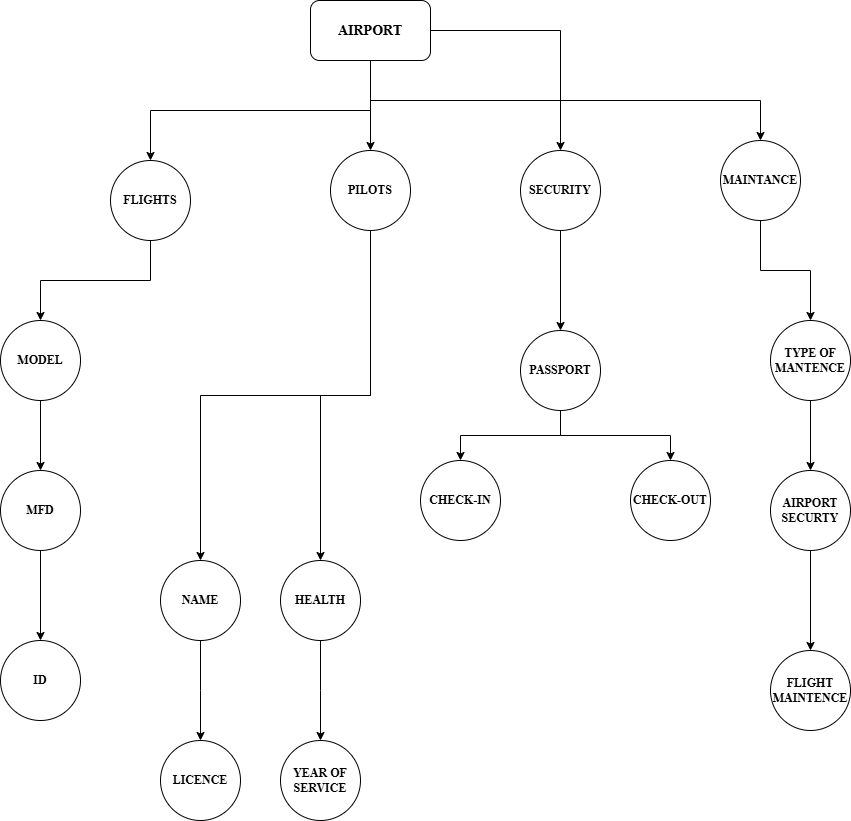

The diagram above was exported from draw.io. Its source (the exported page's mxGraphModel, read from the mxfile embedded in the PNG):
<mxGraphModel dx="1525" dy="721" grid="1" gridSize="10" guides="1" tooltips="1" connect="1" arrows="1" fold="1" page="1" pageScale="1" pageWidth="850" pageHeight="1100" math="0" shadow="0">
  <root>
    <mxCell id="0" />
    <mxCell id="1" parent="0" />
    <mxCell id="ZixzBMUqf9H4qypQh8oG-6" value="" style="edgeStyle=orthogonalEdgeStyle;rounded=0;orthogonalLoop=1;jettySize=auto;html=1;" edge="1" parent="1" source="ZixzBMUqf9H4qypQh8oG-1" target="ZixzBMUqf9H4qypQh8oG-5">
      <mxGeometry relative="1" as="geometry" />
    </mxCell>
    <mxCell id="ZixzBMUqf9H4qypQh8oG-12" style="edgeStyle=orthogonalEdgeStyle;rounded=0;orthogonalLoop=1;jettySize=auto;html=1;exitX=0.5;exitY=1;exitDx=0;exitDy=0;entryX=0.5;entryY=0;entryDx=0;entryDy=0;" edge="1" parent="1" source="ZixzBMUqf9H4qypQh8oG-1" target="ZixzBMUqf9H4qypQh8oG-10">
      <mxGeometry relative="1" as="geometry" />
    </mxCell>
    <mxCell id="ZixzBMUqf9H4qypQh8oG-14" style="edgeStyle=orthogonalEdgeStyle;rounded=0;orthogonalLoop=1;jettySize=auto;html=1;exitX=0.5;exitY=1;exitDx=0;exitDy=0;entryX=0.5;entryY=0;entryDx=0;entryDy=0;" edge="1" parent="1" source="ZixzBMUqf9H4qypQh8oG-1" target="ZixzBMUqf9H4qypQh8oG-9">
      <mxGeometry relative="1" as="geometry" />
    </mxCell>
    <mxCell id="ZixzBMUqf9H4qypQh8oG-51" style="edgeStyle=orthogonalEdgeStyle;rounded=0;orthogonalLoop=1;jettySize=auto;html=1;exitX=0.5;exitY=1;exitDx=0;exitDy=0;" edge="1" parent="1" source="ZixzBMUqf9H4qypQh8oG-1">
      <mxGeometry relative="1" as="geometry">
        <mxPoint x="180" y="150" as="targetPoint" />
      </mxGeometry>
    </mxCell>
    <mxCell id="ZixzBMUqf9H4qypQh8oG-1" value="&lt;h3&gt;&lt;font face=&quot;Times New Roman&quot;&gt;AIRPORT&lt;/font&gt;&lt;/h3&gt;" style="rounded=1;whiteSpace=wrap;html=1;align=center;" vertex="1" parent="1">
      <mxGeometry x="120" width="120" height="60" as="geometry" />
    </mxCell>
    <mxCell id="ZixzBMUqf9H4qypQh8oG-53" style="edgeStyle=orthogonalEdgeStyle;rounded=0;orthogonalLoop=1;jettySize=auto;html=1;exitX=1;exitY=0.5;exitDx=0;exitDy=0;entryX=0.5;entryY=0;entryDx=0;entryDy=0;" edge="1" parent="1" source="ZixzBMUqf9H4qypQh8oG-5" target="ZixzBMUqf9H4qypQh8oG-25">
      <mxGeometry relative="1" as="geometry" />
    </mxCell>
    <mxCell id="ZixzBMUqf9H4qypQh8oG-5" value="&lt;b&gt;&lt;font face=&quot;Times New Roman&quot;&gt;SECURITY&lt;/font&gt;&lt;/b&gt;" style="ellipse;whiteSpace=wrap;html=1;rounded=1;direction=south;" vertex="1" parent="1">
      <mxGeometry x="330" y="150" width="80" height="80" as="geometry" />
    </mxCell>
    <mxCell id="ZixzBMUqf9H4qypQh8oG-34" style="edgeStyle=orthogonalEdgeStyle;rounded=0;orthogonalLoop=1;jettySize=auto;html=1;entryX=0.5;entryY=0;entryDx=0;entryDy=0;" edge="1" parent="1" source="ZixzBMUqf9H4qypQh8oG-9" target="ZixzBMUqf9H4qypQh8oG-33">
      <mxGeometry relative="1" as="geometry" />
    </mxCell>
    <mxCell id="ZixzBMUqf9H4qypQh8oG-9" value="&lt;b&gt;&lt;font face=&quot;Times New Roman&quot;&gt;MAINTANCE&lt;/font&gt;&lt;/b&gt;" style="ellipse;whiteSpace=wrap;html=1;aspect=fixed;" vertex="1" parent="1">
      <mxGeometry x="530" y="140" width="80" height="80" as="geometry" />
    </mxCell>
    <mxCell id="ZixzBMUqf9H4qypQh8oG-19" style="edgeStyle=orthogonalEdgeStyle;rounded=0;orthogonalLoop=1;jettySize=auto;html=1;exitX=0.5;exitY=1;exitDx=0;exitDy=0;" edge="1" parent="1" source="ZixzBMUqf9H4qypQh8oG-10" target="ZixzBMUqf9H4qypQh8oG-15">
      <mxGeometry relative="1" as="geometry" />
    </mxCell>
    <mxCell id="ZixzBMUqf9H4qypQh8oG-10" value="&lt;b&gt;&lt;font face=&quot;Times New Roman&quot;&gt;FLIGHTS&lt;/font&gt;&lt;/b&gt;" style="ellipse;whiteSpace=wrap;html=1;rounded=1;" vertex="1" parent="1">
      <mxGeometry x="-80" y="160" width="80" height="80" as="geometry" />
    </mxCell>
    <mxCell id="ZixzBMUqf9H4qypQh8oG-56" style="edgeStyle=orthogonalEdgeStyle;rounded=0;orthogonalLoop=1;jettySize=auto;html=1;exitX=0.5;exitY=1;exitDx=0;exitDy=0;entryX=0.5;entryY=0;entryDx=0;entryDy=0;" edge="1" parent="1" source="ZixzBMUqf9H4qypQh8oG-15" target="ZixzBMUqf9H4qypQh8oG-54">
      <mxGeometry relative="1" as="geometry" />
    </mxCell>
    <mxCell id="ZixzBMUqf9H4qypQh8oG-15" value="&lt;font face=&quot;Times New Roman&quot;&gt;&lt;b&gt;MODEL&lt;/b&gt;&lt;/font&gt;" style="ellipse;whiteSpace=wrap;html=1;aspect=fixed;" vertex="1" parent="1">
      <mxGeometry x="-190" y="320" width="80" height="80" as="geometry" />
    </mxCell>
    <mxCell id="ZixzBMUqf9H4qypQh8oG-36" style="edgeStyle=orthogonalEdgeStyle;rounded=0;orthogonalLoop=1;jettySize=auto;html=1;exitX=0.5;exitY=1;exitDx=0;exitDy=0;" edge="1" parent="1" source="ZixzBMUqf9H4qypQh8oG-25" target="ZixzBMUqf9H4qypQh8oG-35">
      <mxGeometry relative="1" as="geometry" />
    </mxCell>
    <mxCell id="ZixzBMUqf9H4qypQh8oG-38" style="edgeStyle=orthogonalEdgeStyle;rounded=0;orthogonalLoop=1;jettySize=auto;html=1;exitX=0.5;exitY=1;exitDx=0;exitDy=0;" edge="1" parent="1" source="ZixzBMUqf9H4qypQh8oG-25" target="ZixzBMUqf9H4qypQh8oG-37">
      <mxGeometry relative="1" as="geometry" />
    </mxCell>
    <mxCell id="ZixzBMUqf9H4qypQh8oG-25" value="&lt;font face=&quot;Times New Roman&quot;&gt;&lt;b&gt;PASSPORT&lt;/b&gt;&lt;/font&gt;" style="ellipse;whiteSpace=wrap;html=1;aspect=fixed;" vertex="1" parent="1">
      <mxGeometry x="330" y="330" width="80" height="80" as="geometry" />
    </mxCell>
    <mxCell id="ZixzBMUqf9H4qypQh8oG-43" style="edgeStyle=orthogonalEdgeStyle;rounded=0;orthogonalLoop=1;jettySize=auto;html=1;exitX=0.5;exitY=1;exitDx=0;exitDy=0;entryX=0.5;entryY=0;entryDx=0;entryDy=0;" edge="1" parent="1" source="ZixzBMUqf9H4qypQh8oG-31" target="ZixzBMUqf9H4qypQh8oG-40">
      <mxGeometry relative="1" as="geometry" />
    </mxCell>
    <mxCell id="ZixzBMUqf9H4qypQh8oG-46" style="edgeStyle=orthogonalEdgeStyle;rounded=0;orthogonalLoop=1;jettySize=auto;html=1;exitX=0.5;exitY=1;exitDx=0;exitDy=0;entryX=0.5;entryY=0;entryDx=0;entryDy=0;" edge="1" parent="1" source="ZixzBMUqf9H4qypQh8oG-31" target="ZixzBMUqf9H4qypQh8oG-45">
      <mxGeometry relative="1" as="geometry" />
    </mxCell>
    <mxCell id="ZixzBMUqf9H4qypQh8oG-31" value="&lt;b&gt;&lt;font face=&quot;Times New Roman&quot;&gt;PILOTS&lt;/font&gt;&lt;/b&gt;" style="ellipse;whiteSpace=wrap;html=1;aspect=fixed;" vertex="1" parent="1">
      <mxGeometry x="140" y="150" width="80" height="80" as="geometry" />
    </mxCell>
    <mxCell id="ZixzBMUqf9H4qypQh8oG-60" style="edgeStyle=orthogonalEdgeStyle;rounded=0;orthogonalLoop=1;jettySize=auto;html=1;exitX=0.5;exitY=1;exitDx=0;exitDy=0;entryX=0.5;entryY=0;entryDx=0;entryDy=0;" edge="1" parent="1" source="ZixzBMUqf9H4qypQh8oG-33" target="ZixzBMUqf9H4qypQh8oG-59">
      <mxGeometry relative="1" as="geometry" />
    </mxCell>
    <mxCell id="ZixzBMUqf9H4qypQh8oG-33" value="&lt;font face=&quot;Times New Roman&quot;&gt;&lt;b&gt;TYPE OF MANTENCE&lt;/b&gt;&lt;/font&gt;" style="ellipse;whiteSpace=wrap;html=1;aspect=fixed;" vertex="1" parent="1">
      <mxGeometry x="580" y="320" width="80" height="80" as="geometry" />
    </mxCell>
    <mxCell id="ZixzBMUqf9H4qypQh8oG-35" value="&lt;font face=&quot;Times New Roman&quot;&gt;&lt;b&gt;CHECK-IN&lt;/b&gt;&lt;/font&gt;" style="ellipse;whiteSpace=wrap;html=1;aspect=fixed;" vertex="1" parent="1">
      <mxGeometry x="230" y="460" width="80" height="80" as="geometry" />
    </mxCell>
    <mxCell id="ZixzBMUqf9H4qypQh8oG-37" value="&lt;font face=&quot;Times New Roman&quot;&gt;&lt;b&gt;CHECK-OUT&lt;/b&gt;&lt;/font&gt;" style="ellipse;whiteSpace=wrap;html=1;aspect=fixed;" vertex="1" parent="1">
      <mxGeometry x="440" y="460" width="80" height="80" as="geometry" />
    </mxCell>
    <mxCell id="ZixzBMUqf9H4qypQh8oG-47" style="edgeStyle=orthogonalEdgeStyle;rounded=0;orthogonalLoop=1;jettySize=auto;html=1;exitX=0.5;exitY=1;exitDx=0;exitDy=0;" edge="1" parent="1" source="ZixzBMUqf9H4qypQh8oG-40">
      <mxGeometry relative="1" as="geometry">
        <mxPoint x="10" y="740" as="targetPoint" />
      </mxGeometry>
    </mxCell>
    <mxCell id="ZixzBMUqf9H4qypQh8oG-40" value="&lt;font style=&quot;&quot; face=&quot;Times New Roman&quot;&gt;&lt;b&gt;NAME&lt;/b&gt;&lt;/font&gt;" style="ellipse;whiteSpace=wrap;html=1;aspect=fixed;" vertex="1" parent="1">
      <mxGeometry x="-30" y="560" width="80" height="80" as="geometry" />
    </mxCell>
    <mxCell id="ZixzBMUqf9H4qypQh8oG-44" value="&lt;font face=&quot;Times New Roman&quot;&gt;&lt;b&gt;LICENCE&lt;/b&gt;&lt;/font&gt;" style="ellipse;whiteSpace=wrap;html=1;aspect=fixed;" vertex="1" parent="1">
      <mxGeometry x="-30" y="740" width="80" height="80" as="geometry" />
    </mxCell>
    <mxCell id="ZixzBMUqf9H4qypQh8oG-48" style="edgeStyle=orthogonalEdgeStyle;rounded=0;orthogonalLoop=1;jettySize=auto;html=1;" edge="1" parent="1" source="ZixzBMUqf9H4qypQh8oG-45">
      <mxGeometry relative="1" as="geometry">
        <mxPoint x="130" y="740" as="targetPoint" />
      </mxGeometry>
    </mxCell>
    <mxCell id="ZixzBMUqf9H4qypQh8oG-45" value="&lt;font face=&quot;Times New Roman&quot;&gt;&lt;b&gt;HEALTH&lt;/b&gt;&lt;/font&gt;" style="ellipse;whiteSpace=wrap;html=1;aspect=fixed;" vertex="1" parent="1">
      <mxGeometry x="90" y="560" width="80" height="80" as="geometry" />
    </mxCell>
    <mxCell id="ZixzBMUqf9H4qypQh8oG-49" value="&lt;font face=&quot;Times New Roman&quot;&gt;&lt;b&gt;YEAR OF SERVICE&lt;/b&gt;&lt;/font&gt;" style="ellipse;whiteSpace=wrap;html=1;aspect=fixed;" vertex="1" parent="1">
      <mxGeometry x="90" y="740" width="80" height="80" as="geometry" />
    </mxCell>
    <mxCell id="ZixzBMUqf9H4qypQh8oG-58" style="edgeStyle=orthogonalEdgeStyle;rounded=0;orthogonalLoop=1;jettySize=auto;html=1;exitX=0.5;exitY=1;exitDx=0;exitDy=0;" edge="1" parent="1" source="ZixzBMUqf9H4qypQh8oG-54" target="ZixzBMUqf9H4qypQh8oG-55">
      <mxGeometry relative="1" as="geometry" />
    </mxCell>
    <mxCell id="ZixzBMUqf9H4qypQh8oG-54" value="&lt;font face=&quot;Times New Roman&quot;&gt;&lt;b&gt;MFD&lt;/b&gt;&lt;/font&gt;" style="ellipse;whiteSpace=wrap;html=1;aspect=fixed;" vertex="1" parent="1">
      <mxGeometry x="-190" y="470" width="80" height="80" as="geometry" />
    </mxCell>
    <mxCell id="ZixzBMUqf9H4qypQh8oG-55" value="&lt;font face=&quot;Times New Roman&quot;&gt;&lt;b&gt;ID&lt;/b&gt;&lt;/font&gt;" style="ellipse;whiteSpace=wrap;html=1;aspect=fixed;" vertex="1" parent="1">
      <mxGeometry x="-190" y="640" width="80" height="80" as="geometry" />
    </mxCell>
    <mxCell id="ZixzBMUqf9H4qypQh8oG-62" style="edgeStyle=orthogonalEdgeStyle;rounded=0;orthogonalLoop=1;jettySize=auto;html=1;exitX=0.5;exitY=1;exitDx=0;exitDy=0;entryX=0.5;entryY=0;entryDx=0;entryDy=0;" edge="1" parent="1" source="ZixzBMUqf9H4qypQh8oG-59" target="ZixzBMUqf9H4qypQh8oG-61">
      <mxGeometry relative="1" as="geometry" />
    </mxCell>
    <mxCell id="ZixzBMUqf9H4qypQh8oG-59" value="&lt;font face=&quot;Times New Roman&quot;&gt;&lt;b&gt;AIRPORT SECURTY&lt;/b&gt;&lt;/font&gt;" style="ellipse;whiteSpace=wrap;html=1;aspect=fixed;" vertex="1" parent="1">
      <mxGeometry x="580" y="470" width="80" height="80" as="geometry" />
    </mxCell>
    <mxCell id="ZixzBMUqf9H4qypQh8oG-61" value="&lt;font face=&quot;Times New Roman&quot;&gt;&lt;b&gt;FLIGHT MAINTENCE&lt;/b&gt;&lt;/font&gt;" style="ellipse;whiteSpace=wrap;html=1;aspect=fixed;" vertex="1" parent="1">
      <mxGeometry x="580" y="650" width="80" height="80" as="geometry" />
    </mxCell>
  </root>
</mxGraphModel>